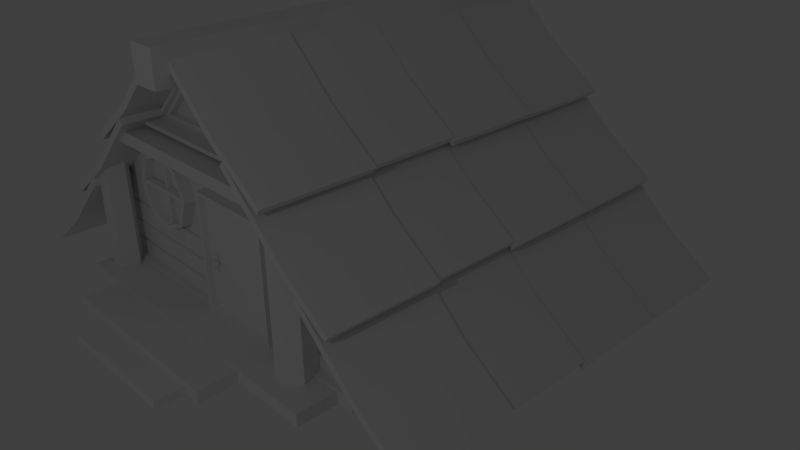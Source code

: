 # Source: VillageHouse.blend  (saved by Blender 2.76.0; exported with 4.5.12 LTS)
import bpy
from mathutils import Matrix  # noqa: F401  (used for matrix-valued properties, if any)

bpy.ops.wm.read_factory_settings(use_empty=True)
scene = bpy.context.scene
scene.name = 'Scene'

# ---- collections
col_collection_1 = bpy.data.collections.new('Collection 1'); scene.collection.children.link(col_collection_1)

# ---- world
world_world = bpy.data.worlds.new('World'); scene.world = world_world
world_world.color = (0.05088, 0.05088, 0.05088)
world_world.use_sun_shadow = False
world_world.sun_shadow_jitter_overblur = 0.0
world_world.cycles.sampling_method = 'MANUAL'
world_world.cycles.sample_map_resolution = 256

# ---- cameras
cam_camera = bpy.data.cameras.new('Camera')
cam_camera.clip_end = 100.0
cam_camera.lens = 35.0
cam_camera.sensor_width = 32.0
cam_camera.sensor_height = 18.0
cam_camera.ortho_scale = 7.314
cam_camera.dof.focus_distance = 0.0
cam_camera.dof.aperture_fstop = 128.0

# ---- lights
light_lamp = bpy.data.lights.new('Lamp', 'POINT')
light_lamp.transmission_factor = 0.0
light_lamp.cutoff_distance = 30.0
light_lamp.energy = 100.0
light_lamp.shadow_buffer_clip_start = 1.001
light_lamp.shadow_soft_size = 0.1
light_lamp.shadow_maximum_resolution = 0.006
light_lamp.use_absolute_resolution = True
light_lamp.cycles.use_multiple_importance_sampling = False

# ---- meshes
me_plane_001 = bpy.data.meshes.new('Plane.001')
me_plane_001.from_pydata([(-0.9029, -2.285, 0.9009), (-0.9029, -2.285, 1.773), (-0.9029, -2.202, 0.9009), (-0.9029, -2.202, 1.773), (-0.8485, -2.285, 0.9009), (-0.8485, -2.285, 1.773), (-0.8485, -2.202, 0.9009), (-0.8485, -2.202, 1.773), (-1.312, -2.32, 1.364), (-0.4395, -2.32, 1.364), (-1.312, -2.237, 1.364), (-0.4395, -2.237, 1.364), (-1.312, -2.32, 1.31), (-0.4395, -2.32, 1.31), (-1.312, -2.237, 1.31), (-0.4395, -2.237, 1.31), (-0.1015, -2.267, 0.1038), (0.9322, -2.267, 0.1038), (-0.1015, -2.267, 1.533), (0.9322, -2.267, 1.533), (-0.1484, -2.124, 1.58), (-0.1484, -2.124, 0.05683), (0.9791, -2.124, 0.05683), (0.9791, -2.124, 1.58), (-0.1484, -2.334, 1.58), (-0.1484, -2.334, 0.05683), (0.9791, -2.334, 0.05683), (0.9791, -2.334, 1.58), (-0.1115, -2.334, 1.543), (-0.1115, -2.334, 0.09376), (0.9422, -2.334, 0.09376), (0.9422, -2.334, 1.543), (-0.8743, -2.067, 1.806), (-0.8743, -2.226, 1.745), (-0.5457, -2.067, 1.67), (-0.5892, -2.226, 1.627), (-0.4096, -2.067, 1.342), (-0.4711, -2.226, 1.342), (-0.5457, -2.067, 1.013), (-0.5892, -2.226, 1.057), (-0.8743, -2.067, 0.877), (-0.8743, -2.226, 0.9384), (-1.203, -2.067, 1.013), (-1.159, -2.226, 1.057), (-1.339, -2.067, 1.342), (-1.278, -2.226, 1.342), (-1.203, -2.067, 1.67), (-1.159, -2.226, 1.627), (-0.5457, -2.346, 1.67), (-0.8743, -2.346, 1.806), (-0.4096, -2.346, 1.342), (-0.5457, -2.346, 1.013), (-0.8743, -2.346, 0.877), (-1.203, -2.346, 1.013), (-1.339, -2.346, 1.342), (-1.203, -2.346, 1.67), (-0.5781, -2.346, 1.638), (-0.8743, -2.346, 1.761), (-0.4553, -2.346, 1.342), (-0.5781, -2.346, 1.045), (-0.8743, -2.346, 0.9227), (-1.171, -2.346, 1.045), (-1.293, -2.346, 1.342), (-1.171, -2.346, 1.638), (0.001704, -2.275, 0.6923), (-0.0082, -2.297, 0.861), (-0.0082, -2.244, 0.6686), (-0.0082, -2.244, 0.861), (0.05233, -2.275, 0.6923), (0.06223, -2.297, 0.861), (0.06223, -2.244, 0.6686), (0.06223, -2.244, 0.861), (0.001704, -2.275, 0.7285), (-0.0082, -2.244, 0.7522), (0.06223, -2.244, 0.7522), (0.05233, -2.275, 0.7285), (0.06223, -2.297, 0.7522), (0.06223, -2.297, 0.6686), (-0.0082, -2.297, 0.6686), (-0.0082, -2.297, 0.7522), (0.05115, -2.297, 0.7334), (0.05115, -2.297, 0.6873), (0.002882, -2.297, 0.6873), (0.002882, -2.297, 0.7334), (-0.0082, -2.297, 0.786), (-0.0082, -2.244, 0.786), (0.06223, -2.244, 0.786), (0.06223, -2.297, 0.786), (-0.0082, -2.297, 0.8235), (-0.0082, -2.244, 0.8235), (0.06223, -2.244, 0.8235), (0.06223, -2.297, 0.8235), (0.04657, -2.297, 0.8152), (0.04657, -2.297, 0.7944), (0.007469, -2.297, 0.7944), (0.007469, -2.297, 0.8152), (0.04657, -2.31, 0.8152), (0.04657, -2.31, 0.7944), (0.007469, -2.31, 0.7944), (0.007469, -2.31, 0.8152), (0.04657, -2.329, 0.8152), (0.04657, -2.329, 0.7944), (0.007469, -2.329, 0.7944), (0.007469, -2.329, 0.8152), (0.09906, -2.31, 0.8152), (0.09906, -2.31, 0.7944), (0.09906, -2.329, 0.8152), (0.09906, -2.329, 0.7944), (0.1135, -2.31, 0.8035), (0.1135, -2.31, 0.7827), (0.1135, -2.329, 0.8035), (0.1135, -2.329, 0.7827)], [], [(1, 3, 2, 0), (3, 7, 6, 2), (7, 5, 4, 6), (5, 1, 0, 4), (0, 2, 6, 4), (5, 7, 3, 1), (9, 11, 10, 8), (11, 15, 14, 10), (15, 13, 12, 14), (13, 9, 8, 12), (8, 10, 14, 12), (13, 15, 11, 9), (16, 17, 19, 18), (21, 20, 23, 22), (26, 22, 23, 27), (24, 20, 21, 25), (27, 23, 20, 24), (25, 21, 22, 26), (29, 28, 24, 25), (30, 29, 25, 26), (31, 30, 26, 27), (28, 31, 27, 24), (16, 18, 28, 29), (17, 16, 29, 30), (19, 17, 30, 31), (18, 19, 31, 28), (32, 49, 48, 34), (34, 48, 50, 36), (36, 50, 51, 38), (38, 51, 52, 40), (40, 52, 53, 42), (42, 53, 54, 44), (35, 33, 47, 45, 43, 41, 39, 37), (46, 55, 49, 32), (44, 54, 55, 46), (32, 34, 36, 38, 40, 42, 44, 46), (57, 56, 48, 49), (56, 58, 50, 48), (58, 59, 51, 50), (59, 60, 52, 51), (60, 61, 53, 52), (61, 62, 54, 53), (62, 63, 55, 54), (63, 57, 49, 55), (33, 35, 56, 57), (35, 37, 58, 56), (37, 39, 59, 58), (39, 41, 60, 59), (41, 43, 61, 60), (43, 45, 62, 61), (45, 47, 63, 62), (47, 33, 57, 63), (79, 73, 66, 78), (73, 74, 70, 66), (74, 76, 77, 70), (75, 72, 64, 68), (78, 66, 70, 77), (69, 71, 67, 65), (87, 84, 79, 76), (86, 87, 76, 74), (85, 86, 74, 73), (84, 85, 73, 79), (80, 81, 77, 76), (81, 82, 78, 77), (82, 83, 79, 78), (83, 80, 76, 79), (75, 68, 81, 80), (68, 64, 82, 81), (64, 72, 83, 82), (72, 75, 80, 83), (88, 89, 85, 84), (89, 90, 86, 85), (90, 91, 87, 86), (88, 84, 94, 95), (69, 65, 88, 91), (71, 69, 91, 90), (67, 71, 90, 89), (65, 67, 89, 88), (92, 95, 99, 96), (84, 87, 93, 94), (87, 91, 92, 93), (91, 88, 95, 92), (99, 98, 102, 103), (94, 93, 97, 98), (95, 94, 98, 99), (93, 92, 96, 97), (100, 103, 102, 101), (100, 101, 107, 106), (96, 99, 103, 100), (98, 97, 101, 102), (107, 105, 109, 111), (101, 97, 105, 107), (97, 96, 104, 105), (96, 100, 106, 104), (109, 108, 110, 111), (106, 107, 111, 110), (104, 106, 110, 108), (105, 104, 108, 109)])
me_plane_001.use_remesh_preserve_volume = False
me_plane_001.use_remesh_preserve_attributes = False
me_plane_001.use_mirror_vertex_groups = False
me_plane_001.update()
me_cube_004 = bpy.data.meshes.new('Cube.004')
me_cube_004.from_pydata([(-2.039, -2.787, -0.01435), (-2.039, -2.787, 0.1416), (-2.039, -2.225, -0.01435), (-2.039, -2.225, 0.1416), (2.039, -2.787, -0.01435), (2.039, -2.787, 0.1416), (2.039, -2.225, -0.01435), (2.039, -2.225, 0.1416), (-1.828, -2.252, 0.07172), (-1.828, -2.252, 1.349), (-1.649, -2.382, 0.07172), (-1.649, -2.382, 1.544), (-1.717, -2.592, 0.07172), (-1.717, -2.592, 1.518), (-1.938, -2.592, 0.07172), (-1.938, -2.592, 1.282), (-2.006, -2.382, 0.07172), (-2.006, -2.382, 1.24), (1.507, -2.626, 0.009639), (1.507, -2.626, 1.709), (1.269, -2.453, 0.009639), (1.269, -2.453, 1.967), (1.36, -2.173, 0.009639), (1.36, -2.173, 1.933), (1.654, -2.173, 0.009639), (1.654, -2.173, 1.619), (1.744, -2.453, 0.009639), (1.744, -2.453, 1.563), (-1.397, -3.261, -0.01793), (-1.397, -3.261, 0.1309), (-1.397, -2.725, -0.01793), (-1.397, -2.725, 0.1309), (1.07, -3.261, -0.01793), (1.07, -3.261, 0.1309), (1.07, -2.725, -0.01793), (1.07, -2.725, 0.1309), (-0.8078, -3.61, -0.03156), (-0.8078, -3.61, 0.07316), (-0.8078, -3.232, -0.03156), (-0.8078, -3.232, 0.07316), (0.8464, -3.61, -0.03156), (0.8464, -3.61, 0.07316), (0.8464, -3.232, -0.03156), (0.8464, -3.232, 0.07316), (1.287, -2.078, 2.06), (1.287, -2.078, 1.919), (1.287, -2.586, 2.06), (1.287, -2.586, 1.919), (-1.239, -2.078, 2.06), (-1.239, -2.078, 1.919), (-1.239, -2.586, 2.06), (-1.239, -2.586, 1.919), (-2.13, 1.994, 1.048), (-2.13, 1.994, 1.211), (-2.13, 2.269, 1.048), (-2.13, 2.269, 1.211), (2.13, 1.994, 1.048), (2.13, 1.994, 1.211), (2.13, 2.269, 1.048), (2.13, 2.269, 1.211), (-0.04008, 1.961, 3.139), (0.1228, 1.961, 3.139), (-0.04008, 2.236, 3.139), (0.1228, 2.236, 3.139), (-0.04008, 1.961, 0.02675), (0.1228, 1.961, 0.02675), (-0.04008, 2.236, 0.02675), (0.1228, 2.236, 0.02675)], [], [(1, 3, 2, 0), (3, 7, 6, 2), (7, 5, 4, 6), (5, 1, 0, 4), (0, 2, 6, 4), (5, 7, 3, 1), (8, 9, 11, 10), (10, 11, 13, 12), (12, 13, 15, 14), (11, 9, 17, 15, 13), (16, 17, 9, 8), (14, 15, 17, 16), (8, 10, 12, 14, 16), (18, 19, 21, 20), (20, 21, 23, 22), (22, 23, 25, 24), (21, 19, 27, 25, 23), (26, 27, 19, 18), (24, 25, 27, 26), (18, 20, 22, 24, 26), (29, 31, 30, 28), (31, 35, 34, 30), (35, 33, 32, 34), (33, 29, 28, 32), (28, 30, 34, 32), (33, 35, 31, 29), (37, 39, 38, 36), (39, 43, 42, 38), (43, 41, 40, 42), (41, 37, 36, 40), (36, 38, 42, 40), (41, 43, 39, 37), (46, 44, 48, 50), (44, 46, 47, 45), (48, 44, 45, 49), (46, 50, 51, 47), (51, 49, 45, 47), (50, 48, 49, 51), (53, 55, 54, 52), (55, 59, 58, 54), (59, 57, 56, 58), (57, 53, 52, 56), (52, 54, 58, 56), (57, 59, 55, 53), (61, 63, 62, 60), (63, 67, 66, 62), (67, 65, 64, 66), (65, 61, 60, 64), (60, 62, 66, 64), (65, 67, 63, 61)])
me_cube_004.use_remesh_preserve_volume = False
me_cube_004.use_remesh_preserve_attributes = False
me_cube_004.use_mirror_vertex_groups = False
me_cube_004.update()
me_cube_003 = bpy.data.meshes.new('Cube.003')
me_cube_003.from_pydata([(-0.1262, -2.828, 2.861), (-0.1262, -2.828, 3.281), (-0.1262, 2.618, 2.861), (-0.1262, 2.618, 3.281), (0.2413, -2.828, 2.861), (0.2413, -2.828, 3.281), (0.2413, 2.618, 2.861), (0.2413, 2.618, 3.281), (-0.02845, 0.8924, 3.281), (-0.02845, 0.8924, 2.861), (0.3391, 0.8924, 3.281), (0.3391, 0.8924, 2.861), (-0.1452, -0.7793, 2.861), (0.2223, -0.7793, 3.281), (-0.1452, -0.7793, 3.281), (0.2223, -0.7793, 2.861)], [], [(8, 3, 2, 9), (3, 7, 6, 2), (13, 5, 4, 15), (5, 1, 0, 4), (9, 2, 6, 11), (10, 7, 3, 8), (13, 10, 8, 14), (12, 9, 11, 15), (7, 10, 11, 6), (14, 8, 9, 12), (1, 14, 12, 0), (0, 12, 15, 4), (5, 13, 14, 1), (10, 13, 15, 11)])
me_cube_003.use_remesh_preserve_volume = False
me_cube_003.use_remesh_preserve_attributes = False
me_cube_003.use_mirror_vertex_groups = False
me_cube_003.update()
me_plane = bpy.data.meshes.new('Plane')
me_plane.from_pydata([(1.48, -1.256, 1.963), (1.48, -2.654, 1.963), (0.04748, -2.654, 3.201), (0.04748, -1.256, 3.201), (0.09513, -2.654, 3.268), (1.528, -2.654, 2.03), (0.09513, -1.256, 3.268), (1.528, -1.256, 2.03), (0.7945, -1.256, 2.474), (0.7945, -2.654, 2.474), (0.8421, -2.654, 2.54), (0.8421, -1.256, 2.54), (1.44, -0.115, 1.963), (1.44, -1.247, 1.963), (0.007222, -1.247, 3.201), (0.007222, -0.115, 3.201), (0.05487, -1.247, 3.268), (1.488, -1.247, 2.03), (0.05487, -0.115, 3.268), (1.488, -0.115, 2.03), (0.7542, -0.115, 2.474), (0.7542, -1.247, 2.474), (0.8019, -1.247, 2.54), (0.8019, -0.115, 2.54), (1.467, 1.138, 1.923), (1.467, -0.1262, 1.923), (0.03419, -0.1262, 3.161), (0.03419, 1.138, 3.161), (0.08184, -0.1262, 3.227), (1.515, -0.1262, 1.989), (0.08184, 1.138, 3.227), (1.515, 1.138, 1.989), (0.7812, 1.138, 2.433), (0.7812, -0.1262, 2.433), (0.8288, -0.1262, 2.5), (0.8288, 1.138, 2.5), (1.455, 2.413, 1.909), (1.455, 1.148, 1.909), (0.02195, 1.148, 3.147), (0.02195, 2.413, 3.147), (0.06959, 1.148, 3.213), (1.502, 1.148, 1.975), (0.06959, 2.413, 3.213), (1.502, 2.413, 1.975), (0.7689, 2.413, 2.419), (0.7689, 1.148, 2.419), (0.8166, 1.148, 2.486), (0.8166, 2.413, 2.486), (2.366, -1.256, 1.037), (2.366, -2.654, 1.037), (0.9331, -2.654, 2.275), (0.9331, -1.256, 2.275), (0.9808, -2.654, 2.342), (2.414, -2.654, 1.104), (0.9808, -1.256, 2.342), (2.414, -1.256, 1.104), (1.68, -1.256, 1.548), (1.68, -2.654, 1.548), (1.728, -2.654, 1.614), (1.728, -1.256, 1.614), (2.326, -0.115, 1.037), (2.326, -1.247, 1.037), (0.8929, -1.247, 2.275), (0.8929, -0.115, 2.275), (0.9405, -1.247, 2.342), (2.373, -1.247, 1.104), (0.9405, -0.115, 2.342), (2.373, -0.115, 1.104), (1.64, -0.115, 1.548), (1.64, -1.247, 1.548), (1.688, -1.247, 1.614), (1.688, -0.115, 1.614), (2.353, 1.138, 0.9967), (2.353, -0.1262, 0.9967), (0.9198, -0.1262, 2.235), (0.9198, 1.138, 2.235), (0.9675, -0.1262, 2.301), (2.4, -0.1262, 1.063), (0.9675, 1.138, 2.301), (2.4, 1.138, 1.063), (1.667, 1.138, 1.507), (1.667, -0.1262, 1.507), (1.714, -0.1262, 1.574), (1.714, 1.138, 1.574), (2.34, 2.413, 0.9828), (2.34, 1.148, 0.9828), (0.9076, 1.148, 2.221), (0.9076, 2.413, 2.221), (0.9552, 1.148, 2.287), (2.388, 1.148, 1.049), (0.9552, 2.413, 2.287), (2.388, 2.413, 1.049), (1.655, 2.413, 1.494), (1.655, 1.148, 1.494), (1.702, 1.148, 1.56), (1.702, 2.413, 1.56), (3.359, -1.256, 0.03063), (3.359, -2.654, 0.03063), (1.926, -2.654, 1.269), (1.926, -1.256, 1.269), (1.974, -2.654, 1.335), (3.407, -2.654, 0.09718), (1.974, -1.256, 1.335), (3.407, -1.256, 0.09718), (2.673, -1.256, 0.5414), (2.673, -2.654, 0.5414), (2.721, -2.654, 0.6079), (2.721, -1.256, 0.6079), (3.319, -0.115, 0.03063), (3.319, -1.247, 0.03063), (1.886, -1.247, 1.269), (1.886, -0.115, 1.269), (1.934, -1.247, 1.335), (3.366, -1.247, 0.09718), (1.934, -0.115, 1.335), (3.366, -0.115, 0.09718), (2.633, -0.115, 0.5414), (2.633, -1.247, 0.5414), (2.681, -1.247, 0.6079), (2.681, -0.115, 0.6079), (3.346, 1.138, -0.009738), (3.346, -0.1262, -0.009738), (1.913, -0.1262, 1.228), (1.913, 1.138, 1.228), (1.96, -0.1262, 1.295), (3.393, -0.1262, 0.05682), (1.96, 1.138, 1.295), (3.393, 1.138, 0.05682), (2.66, 1.138, 0.501), (2.66, -0.1262, 0.501), (2.707, -0.1262, 0.5676), (2.707, 1.138, 0.5676), (3.333, 2.413, -0.02366), (3.333, 1.148, -0.02366), (1.901, 1.148, 1.214), (1.901, 2.413, 1.214), (1.948, 1.148, 1.281), (3.381, 1.148, 0.0429), (1.948, 2.413, 1.281), (3.381, 2.413, 0.0429), (2.648, 2.413, 0.4871), (2.648, 1.148, 0.4871), (2.695, 1.148, 0.5536), (2.695, 2.413, 0.5536), (-1.483, 1.258, 1.949), (-1.483, 2.389, 1.949), (-0.0505, 2.389, 3.188), (-0.0505, 1.258, 3.188), (-0.09815, 2.389, 3.254), (-1.531, 2.389, 2.016), (-0.09815, 1.258, 3.254), (-1.531, 1.258, 2.016), (-0.7975, 1.258, 2.46), (-0.7975, 2.389, 2.46), (-0.8451, 2.389, 2.527), (-0.8451, 1.258, 2.527), (-1.443, 0.1171, 1.949), (-1.443, 1.249, 1.949), (-0.01025, 1.249, 3.188), (-0.01025, 0.1171, 3.188), (-0.05789, 1.249, 3.254), (-1.491, 1.249, 2.016), (-0.05789, 0.1171, 3.254), (-1.491, 0.1171, 2.016), (-0.7572, 0.1171, 2.46), (-0.7572, 1.249, 2.46), (-0.8049, 1.249, 2.527), (-0.8049, 0.1171, 2.527), (-1.47, -1.136, 1.909), (-1.47, 0.1282, 1.909), (-0.03722, 0.1282, 3.147), (-0.03722, -1.136, 3.147), (-0.08486, 0.1282, 3.214), (-1.518, 0.1282, 1.976), (-0.08486, -1.136, 3.214), (-1.518, -1.136, 1.976), (-0.7842, -1.136, 2.42), (-0.7842, 0.1282, 2.42), (-0.8319, 0.1282, 2.486), (-0.8319, -1.136, 2.486), (-1.458, -2.677, 1.895), (-1.458, -1.146, 1.895), (-0.02497, -1.146, 3.133), (-0.02497, -2.677, 3.133), (-0.07262, -1.146, 3.2), (-1.506, -1.146, 1.962), (-0.07262, -2.677, 3.2), (-1.506, -2.677, 1.962), (-0.772, -2.677, 2.406), (-0.772, -1.146, 2.406), (-0.8196, -1.146, 2.472), (-0.8196, -2.677, 2.472), (-2.369, 1.258, 1.024), (-2.369, 2.389, 1.024), (-0.9362, 2.389, 2.262), (-0.9362, 1.258, 2.262), (-0.9838, 2.389, 2.328), (-2.417, 2.389, 1.09), (-0.9838, 1.258, 2.328), (-2.417, 1.258, 1.09), (-1.683, 1.258, 1.534), (-1.683, 2.389, 1.534), (-1.731, 2.389, 1.601), (-1.731, 1.258, 1.601), (-2.329, 0.1171, 1.024), (-2.329, 1.249, 1.024), (-0.8959, 1.249, 2.262), (-0.8959, 0.1171, 2.262), (-0.9435, 1.249, 2.328), (-2.376, 1.249, 1.09), (-0.9435, 0.1171, 2.328), (-2.376, 0.1171, 1.09), (-1.643, 0.1171, 1.534), (-1.643, 1.249, 1.534), (-1.691, 1.249, 1.601), (-1.691, 0.1171, 1.601), (-2.356, -1.136, 0.9831), (-2.356, 0.1282, 0.9831), (-0.9229, 0.1282, 2.221), (-0.9229, -1.136, 2.221), (-0.9705, 0.1282, 2.288), (-2.403, 0.1282, 1.05), (-0.9705, -1.136, 2.288), (-2.403, -1.136, 1.05), (-1.67, -1.136, 1.494), (-1.67, 0.1282, 1.494), (-1.717, 0.1282, 1.56), (-1.717, -1.136, 1.56), (-2.344, -2.677, 0.9692), (-2.344, -1.146, 0.9692), (-0.9106, -1.146, 2.207), (-0.9106, -2.677, 2.207), (-0.9583, -1.146, 2.274), (-2.391, -1.146, 1.036), (-0.9583, -2.677, 2.274), (-2.391, -2.677, 1.036), (-1.658, -2.677, 1.48), (-1.658, -1.146, 1.48), (-1.705, -1.146, 1.547), (-1.705, -2.677, 1.547), (-3.362, 1.258, 0.01709), (-3.362, 2.389, 0.01709), (-1.929, 2.389, 1.255), (-1.929, 1.258, 1.255), (-1.977, 2.389, 1.322), (-3.41, 2.389, 0.08365), (-1.977, 1.258, 1.322), (-3.41, 1.258, 0.08365), (-2.676, 1.258, 0.5278), (-2.676, 2.389, 0.5278), (-2.724, 2.389, 0.5944), (-2.724, 1.258, 0.5944), (-3.322, 0.1171, 0.01709), (-3.322, 1.249, 0.01709), (-1.889, 1.249, 1.255), (-1.889, 0.1171, 1.255), (-1.937, 1.249, 1.322), (-3.369, 1.249, 0.08365), (-1.937, 0.1171, 1.322), (-3.369, 0.1171, 0.08365), (-2.636, 0.1171, 0.5278), (-2.636, 1.249, 0.5278), (-2.684, 1.249, 0.5944), (-2.684, 0.1171, 0.5944), (-3.349, -1.136, -0.02327), (-3.349, 0.1282, -0.02327), (-1.916, 0.1282, 1.215), (-1.916, -1.136, 1.215), (-1.964, 0.1282, 1.281), (-3.396, 0.1282, 0.04329), (-1.964, -1.136, 1.281), (-3.396, -1.136, 0.04329), (-2.663, -1.136, 0.4875), (-2.663, 0.1282, 0.4875), (-2.711, 0.1282, 0.554), (-2.711, -1.136, 0.554), (-3.337, -2.677, -0.03719), (-3.337, -1.146, -0.03719), (-1.904, -1.146, 1.201), (-1.904, -2.677, 1.201), (-1.951, -1.146, 1.267), (-3.384, -1.146, 0.02937), (-1.951, -2.677, 1.267), (-3.384, -2.677, 0.02937), (-2.651, -2.677, 0.4736), (-2.651, -1.146, 0.4736), (-2.698, -1.146, 0.5401), (-2.698, -2.677, 0.5401)], [], [(9, 8, 0, 1), (10, 5, 7, 11), (11, 8, 3, 6), (10, 9, 1, 5), (5, 1, 0, 7), (6, 3, 2, 4), (4, 2, 9, 10), (7, 0, 8, 11), (4, 10, 11, 6), (2, 3, 8, 9), (21, 20, 12, 13), (22, 17, 19, 23), (23, 20, 15, 18), (22, 21, 13, 17), (17, 13, 12, 19), (18, 15, 14, 16), (16, 14, 21, 22), (19, 12, 20, 23), (16, 22, 23, 18), (14, 15, 20, 21), (33, 32, 24, 25), (34, 29, 31, 35), (35, 32, 27, 30), (34, 33, 25, 29), (29, 25, 24, 31), (30, 27, 26, 28), (28, 26, 33, 34), (31, 24, 32, 35), (28, 34, 35, 30), (26, 27, 32, 33), (45, 44, 36, 37), (46, 41, 43, 47), (47, 44, 39, 42), (46, 45, 37, 41), (41, 37, 36, 43), (42, 39, 38, 40), (40, 38, 45, 46), (43, 36, 44, 47), (40, 46, 47, 42), (38, 39, 44, 45), (57, 56, 48, 49), (58, 53, 55, 59), (59, 56, 51, 54), (58, 57, 49, 53), (53, 49, 48, 55), (54, 51, 50, 52), (52, 50, 57, 58), (55, 48, 56, 59), (52, 58, 59, 54), (50, 51, 56, 57), (69, 68, 60, 61), (70, 65, 67, 71), (71, 68, 63, 66), (70, 69, 61, 65), (65, 61, 60, 67), (66, 63, 62, 64), (64, 62, 69, 70), (67, 60, 68, 71), (64, 70, 71, 66), (62, 63, 68, 69), (81, 80, 72, 73), (82, 77, 79, 83), (83, 80, 75, 78), (82, 81, 73, 77), (77, 73, 72, 79), (78, 75, 74, 76), (76, 74, 81, 82), (79, 72, 80, 83), (76, 82, 83, 78), (74, 75, 80, 81), (93, 92, 84, 85), (94, 89, 91, 95), (95, 92, 87, 90), (94, 93, 85, 89), (89, 85, 84, 91), (90, 87, 86, 88), (88, 86, 93, 94), (91, 84, 92, 95), (88, 94, 95, 90), (86, 87, 92, 93), (105, 104, 96, 97), (106, 101, 103, 107), (107, 104, 99, 102), (106, 105, 97, 101), (101, 97, 96, 103), (102, 99, 98, 100), (100, 98, 105, 106), (103, 96, 104, 107), (100, 106, 107, 102), (98, 99, 104, 105), (117, 116, 108, 109), (118, 113, 115, 119), (119, 116, 111, 114), (118, 117, 109, 113), (113, 109, 108, 115), (114, 111, 110, 112), (112, 110, 117, 118), (115, 108, 116, 119), (112, 118, 119, 114), (110, 111, 116, 117), (129, 128, 120, 121), (130, 125, 127, 131), (131, 128, 123, 126), (130, 129, 121, 125), (125, 121, 120, 127), (126, 123, 122, 124), (124, 122, 129, 130), (127, 120, 128, 131), (124, 130, 131, 126), (122, 123, 128, 129), (141, 140, 132, 133), (142, 137, 139, 143), (143, 140, 135, 138), (142, 141, 133, 137), (137, 133, 132, 139), (138, 135, 134, 136), (136, 134, 141, 142), (139, 132, 140, 143), (136, 142, 143, 138), (134, 135, 140, 141), (153, 152, 144, 145), (154, 149, 151, 155), (155, 152, 147, 150), (154, 153, 145, 149), (149, 145, 144, 151), (150, 147, 146, 148), (148, 146, 153, 154), (151, 144, 152, 155), (148, 154, 155, 150), (146, 147, 152, 153), (165, 164, 156, 157), (166, 161, 163, 167), (167, 164, 159, 162), (166, 165, 157, 161), (161, 157, 156, 163), (162, 159, 158, 160), (160, 158, 165, 166), (163, 156, 164, 167), (160, 166, 167, 162), (158, 159, 164, 165), (177, 176, 168, 169), (178, 173, 175, 179), (179, 176, 171, 174), (178, 177, 169, 173), (173, 169, 168, 175), (174, 171, 170, 172), (172, 170, 177, 178), (175, 168, 176, 179), (172, 178, 179, 174), (170, 171, 176, 177), (189, 188, 180, 181), (190, 185, 187, 191), (191, 188, 183, 186), (190, 189, 181, 185), (185, 181, 180, 187), (186, 183, 182, 184), (184, 182, 189, 190), (187, 180, 188, 191), (184, 190, 191, 186), (182, 183, 188, 189), (201, 200, 192, 193), (202, 197, 199, 203), (203, 200, 195, 198), (202, 201, 193, 197), (197, 193, 192, 199), (198, 195, 194, 196), (196, 194, 201, 202), (199, 192, 200, 203), (196, 202, 203, 198), (194, 195, 200, 201), (213, 212, 204, 205), (214, 209, 211, 215), (215, 212, 207, 210), (214, 213, 205, 209), (209, 205, 204, 211), (210, 207, 206, 208), (208, 206, 213, 214), (211, 204, 212, 215), (208, 214, 215, 210), (206, 207, 212, 213), (225, 224, 216, 217), (226, 221, 223, 227), (227, 224, 219, 222), (226, 225, 217, 221), (221, 217, 216, 223), (222, 219, 218, 220), (220, 218, 225, 226), (223, 216, 224, 227), (220, 226, 227, 222), (218, 219, 224, 225), (237, 236, 228, 229), (238, 233, 235, 239), (239, 236, 231, 234), (238, 237, 229, 233), (233, 229, 228, 235), (234, 231, 230, 232), (232, 230, 237, 238), (235, 228, 236, 239), (232, 238, 239, 234), (230, 231, 236, 237), (249, 248, 240, 241), (250, 245, 247, 251), (251, 248, 243, 246), (250, 249, 241, 245), (245, 241, 240, 247), (246, 243, 242, 244), (244, 242, 249, 250), (247, 240, 248, 251), (244, 250, 251, 246), (242, 243, 248, 249), (261, 260, 252, 253), (262, 257, 259, 263), (263, 260, 255, 258), (262, 261, 253, 257), (257, 253, 252, 259), (258, 255, 254, 256), (256, 254, 261, 262), (259, 252, 260, 263), (256, 262, 263, 258), (254, 255, 260, 261), (273, 272, 264, 265), (274, 269, 271, 275), (275, 272, 267, 270), (274, 273, 265, 269), (269, 265, 264, 271), (270, 267, 266, 268), (268, 266, 273, 274), (271, 264, 272, 275), (268, 274, 275, 270), (266, 267, 272, 273), (285, 284, 276, 277), (286, 281, 283, 287), (287, 284, 279, 282), (286, 285, 277, 281), (281, 277, 276, 283), (282, 279, 278, 280), (280, 278, 285, 286), (283, 276, 284, 287), (280, 286, 287, 282), (278, 279, 284, 285)])
me_plane.use_remesh_preserve_volume = False
me_plane.use_remesh_preserve_attributes = False
me_plane.use_mirror_vertex_groups = False
me_plane.update()
me_cube_001 = bpy.data.meshes.new('Cube.001')
me_cube_001.from_pydata([(-2.2, -2.2, -2.2), (5.683e-09, -2.2, 0.912), (-2.2, 2.2, -2.2), (0.0, 2.2, 0.9799), (2.2, -2.2, -2.2), (2.2, 2.2, -2.2), (-2.2, -2.2, -1.184), (0.0, 0.0, 0.9799), (-2.2, 2.2, -1.184), (-2.2, 0.0, -2.2), (2.2, 2.2, -1.184), (0.0, 2.2, -2.2), (2.2, -2.2, -1.184), (2.2, 0.0, -2.2), (0.0, -2.2, -2.2), (0.0, 0.0, -2.2), (0.0, -2.2, -1.184), (2.2, 0.0, -1.184), (0.0, 2.2, -1.184), (-2.2, 0.0, -1.184), (-2.2, 2.2, -2.04), (2.2, 2.2, -2.04), (2.2, -2.2, -2.04), (-2.2, -2.2, -2.04), (0.0, -2.2, -2.04), (2.2, 0.0, -2.04), (0.0, 2.2, -2.04), (-2.2, 0.0, -2.04), (-2.252, 2.252, -2.038), (-2.252, 2.252, -2.202), (-2.252, -1.163e-09, -2.202), (-2.252, -2.289, -2.202), (2.252, 2.252, -2.038), (2.252, 2.252, -2.202), (1.163e-09, 2.252, -2.202), (2.252, -2.289, -2.038), (2.252, -2.289, -2.202), (2.252, -1.163e-09, -2.202), (1.163e-09, -2.289, -2.202), (1.163e-09, -2.289, -2.038), (2.252, -1.163e-09, -2.038), (1.163e-09, 2.252, -2.038), (-2.252, -1.163e-09, -2.038), (-2.252, -2.289, -2.038), (-1.062e-08, -2.2, -0.04117), (0.81, -2.014, 0.02386), (-0.8123, -2.075, 0.02295), (-1.087, -2.2, -0.08962), (0.0, -2.2, 0.9799), (1.087, -2.2, -0.08962), (0.0, -2.2, -0.08962), (-0.9689, -2.2, -0.04117), (-0.05412, -2.075, 0.7688), (0.9689, -2.2, -0.04117), (-0.05412, -2.075, 0.02295), (0.0, -2.371, -0.08962), (1.087, -2.371, -0.08962), (-1.087, -2.371, -0.08962), (-1.062e-08, -2.371, -0.04117), (0.9689, -2.371, -0.04117), (-0.9689, -2.371, -0.04117), (-2.2, -2.2, -1.603), (-2.2, 2.2, -1.603), (2.2, 2.2, -1.603), (2.2, -2.2, -1.603), (0.0, -2.2, -1.603), (2.2, 0.0, -1.603), (0.0, 2.2, -1.603), (-2.2, 0.0, -1.603), (-2.2, -2.2, -1.57), (-2.2, 2.2, -1.57), (2.2, 2.2, -1.57), (2.2, -2.2, -1.57), (0.0, -2.2, -1.57), (2.2, 0.0, -1.57), (0.0, 2.2, -1.57), (-2.2, 0.0, -1.57), (-2.183, 2.183, -1.571), (-2.183, 2.183, -1.603), (2.183, 2.183, -1.571), (2.183, 2.183, -1.603), (2.183, -2.183, -1.571), (2.183, -2.183, -1.603), (2.491e-10, -2.183, -1.571), (2.491e-10, -2.183, -1.603), (2.183, 2.491e-10, -1.571), (2.183, 2.491e-10, -1.603), (2.491e-10, 2.183, -1.571), (2.491e-10, 2.183, -1.603), (-2.183, 2.491e-10, -1.571), (-2.183, 2.491e-10, -1.603), (-2.183, -2.183, -1.603), (-2.183, -2.183, -1.571), (-2.2, -2.2, -1.331), (-2.2, 2.2, -1.331), (2.2, 2.2, -1.331), (2.2, -2.2, -1.331), (0.0, -2.2, -1.331), (2.2, 0.0, -1.331), (0.0, 2.2, -1.331), (-2.2, 0.0, -1.331), (-2.2, -2.2, -1.298), (-2.2, 2.2, -1.298), (2.2, 2.2, -1.298), (2.2, -2.2, -1.298), (0.0, -2.2, -1.298), (2.2, 0.0, -1.298), (0.0, 2.2, -1.298), (-2.2, 0.0, -1.298), (-2.181, 2.181, -1.298), (-2.181, 2.181, -1.331), (2.181, 2.181, -1.298), (2.181, 2.181, -1.331), (2.181, -2.181, -1.298), (2.181, -2.181, -1.331), (2.596e-10, -2.181, -1.298), (2.596e-10, -2.181, -1.331), (2.181, 2.596e-10, -1.298), (2.181, 2.596e-10, -1.331), (2.596e-10, 2.181, -1.298), (2.596e-10, 2.181, -1.331), (-2.181, 2.596e-10, -1.298), (-2.181, 2.596e-10, -1.331), (-2.181, -2.181, -1.331), (-2.181, -2.181, -1.298), (-2.2, 2.2, -1.806), (2.2, 2.2, -1.806), (2.2, -2.2, -1.806), (0.0, -2.2, -1.806), (2.2, 0.0, -1.806), (0.0, 2.2, -1.806), (-2.2, 0.0, -1.806), (-2.2, -2.2, -1.806), (-2.2, 2.2, -1.86), (2.2, 2.2, -1.86), (2.2, -2.2, -1.86), (0.0, -2.2, -1.86), (2.2, 0.0, -1.86), (0.0, 2.2, -1.86), (-2.2, 0.0, -1.86), (-2.2, -2.2, -1.86), (-2.173, -2.173, -1.86), (-2.173, -2.173, -1.806), (-2.173, 2.173, -1.806), (-2.173, 0.0, -1.806), (2.173, 2.173, -1.806), (-3.615e-10, 2.173, -1.806), (2.173, -2.173, -1.806), (2.173, 0.0, -1.806), (-3.615e-10, -2.173, -1.806), (-2.173, 2.173, -1.86), (2.173, 2.173, -1.86), (2.173, -2.173, -1.86), (-3.615e-10, -2.173, -1.86), (2.173, 0.0, -1.86), (-3.615e-10, 2.173, -1.86), (-2.173, 0.0, -1.86), (0.05503, -2.014, 0.7666), (0.05503, -2.014, 0.02386), (-0.9444, -2.148, -0.03117), (-0.04412, -2.148, 0.7927), (-0.04412, -2.148, 0.01295), (-0.8367, -2.148, 0.01295), (6.855e-09, -2.148, 0.898), (-1.295e-08, -2.148, -0.03117), (0.9444, -2.148, -0.03117), (0.04503, -2.148, 0.7905), (0.04503, -2.148, 0.01386), (0.8344, -2.148, 0.01386)], [], [(13, 5, 33, 37), (4, 13, 37, 36), (25, 22, 35, 40), (24, 23, 43, 39), (15, 11, 5, 13), (14, 15, 13, 4), (0, 9, 15, 14), (9, 2, 11, 15), (5, 11, 34, 33), (11, 2, 29, 34), (22, 24, 39, 35), (2, 9, 30, 29), (48, 7, 19, 6, 47), (7, 3, 8, 19), (50, 16, 12, 49), (47, 6, 16, 50), (3, 7, 17, 10), (7, 48, 49, 12, 17), (3, 18, 8), (3, 10, 18), (140, 139, 27, 23), (133, 138, 26, 20), (134, 137, 25, 21), (135, 136, 24, 22), (136, 140, 23, 24), (137, 135, 22, 25), (138, 134, 21, 26), (139, 133, 20, 27), (42, 28, 29, 30), (41, 32, 33, 34), (40, 35, 36, 37), (39, 43, 31, 38), (35, 39, 38, 36), (32, 40, 37, 33), (28, 41, 34, 29), (43, 42, 30, 31), (26, 21, 32, 41), (0, 14, 38, 31), (14, 4, 36, 38), (27, 20, 28, 42), (23, 27, 42, 43), (20, 26, 41, 28), (9, 0, 31, 30), (21, 25, 40, 32), (157, 158, 45), (52, 46, 54), (51, 1, 48, 47), (1, 53, 49, 48), (50, 49, 56, 55), (53, 44, 58, 59), (159, 163, 1, 51), (163, 165, 53, 1), (165, 164, 44, 53), (164, 159, 51, 44), (59, 58, 55, 56), (58, 60, 57, 55), (44, 51, 60, 58), (47, 50, 55, 57), (49, 53, 59, 56), (51, 47, 57, 60), (69, 76, 89, 92), (63, 67, 88, 80), (76, 70, 77, 89), (62, 68, 90, 78), (75, 71, 79, 87), (68, 61, 91, 90), (74, 72, 81, 85), (67, 62, 78, 88), (93, 100, 76, 69), (94, 99, 75, 70), (95, 98, 74, 71), (96, 97, 73, 72), (97, 93, 69, 73), (98, 96, 72, 74), (99, 95, 71, 75), (100, 94, 70, 76), (89, 77, 78, 90), (87, 79, 80, 88), (85, 81, 82, 86), (83, 92, 91, 84), (81, 83, 84, 82), (79, 85, 86, 80), (77, 87, 88, 78), (92, 89, 90, 91), (64, 66, 86, 82), (70, 75, 87, 77), (61, 65, 84, 91), (71, 74, 85, 79), (65, 64, 82, 84), (72, 73, 83, 81), (66, 63, 80, 86), (73, 69, 92, 83), (104, 105, 115, 113), (97, 96, 114, 116), (103, 106, 117, 111), (93, 97, 116, 123), (102, 107, 119, 109), (96, 98, 118, 114), (101, 108, 121, 124), (95, 99, 120, 112), (6, 19, 108, 101), (8, 18, 107, 102), (10, 17, 106, 103), (12, 16, 105, 104), (16, 6, 101, 105), (17, 12, 104, 106), (18, 10, 103, 107), (19, 8, 102, 108), (121, 109, 110, 122), (119, 111, 112, 120), (117, 113, 114, 118), (115, 124, 123, 116), (113, 115, 116, 114), (111, 117, 118, 112), (109, 119, 120, 110), (124, 121, 122, 123), (98, 95, 112, 118), (105, 101, 124, 115), (99, 94, 110, 120), (106, 104, 113, 117), (100, 93, 123, 122), (107, 103, 111, 119), (94, 100, 122, 110), (108, 102, 109, 121), (68, 62, 125, 131), (67, 63, 126, 130), (66, 64, 127, 129), (65, 61, 132, 128), (64, 65, 128, 127), (63, 66, 129, 126), (62, 67, 130, 125), (61, 68, 131, 132), (138, 133, 150, 155), (132, 131, 144, 142), (137, 134, 151, 154), (125, 130, 146, 143), (136, 135, 152, 153), (126, 129, 148, 145), (140, 136, 153, 141), (127, 128, 149, 147), (144, 143, 150, 156), (146, 145, 151, 155), (148, 147, 152, 154), (149, 142, 141, 153), (147, 149, 153, 152), (145, 148, 154, 151), (143, 146, 155, 150), (142, 144, 156, 141), (131, 125, 143, 144), (139, 140, 141, 156), (130, 126, 145, 146), (133, 139, 156, 150), (129, 127, 147, 148), (134, 138, 155, 151), (128, 132, 142, 149), (135, 137, 154, 152), (160, 161, 164, 163), (162, 160, 163, 159), (161, 162, 159, 164), (52, 54, 161, 160), (46, 52, 160, 162), (54, 46, 162, 161), (167, 166, 163, 164), (166, 168, 165, 163), (168, 167, 164, 165), (158, 157, 166, 167), (157, 45, 168, 166), (45, 158, 167, 168)])
me_cube_001.use_remesh_preserve_volume = False
me_cube_001.use_remesh_preserve_attributes = False
me_cube_001.use_mirror_vertex_groups = False
me_cube_001.update()

# ---- objects
ob_doors = bpy.data.objects.new('Doors', me_plane_001)
ob_cube = bpy.data.objects.new('Cube', me_cube_004)
ob_rooftop = bpy.data.objects.new('Rooftop', me_cube_003)
ob_roof = bpy.data.objects.new('Roof', me_plane)
ob_walls = bpy.data.objects.new('Walls', me_cube_001)
ob_lamp = bpy.data.objects.new('Lamp', light_lamp)
ob_camera = bpy.data.objects.new('Camera', cam_camera)

# ---- transforms, parenting, visibility, modifiers, constraints
ob_doors.location = (0.0, 0.0, 0.0)
ob_doors.lineart.crease_threshold = 0.0
ob_cube.location = (0.0, 0.0, 0.0)
ob_cube.lineart.crease_threshold = 0.0
ob_rooftop.location = (0.0, 0.0, 0.0)
ob_rooftop.lineart.crease_threshold = 0.0
ob_roof.location = (0.0, 0.0, 0.0)
ob_roof.lineart.crease_threshold = 0.0
ob_walls.location = (0.0, 0.0, 2.2)
ob_walls.lineart.crease_threshold = 0.0
ob_lamp.location = (4.076, -10.17, 5.904)
ob_lamp.rotation_euler = (0.6503, 0.05522, 1.866)
ob_lamp.lock_rotations_4d = False
ob_lamp.empty_display_type = 'ARROWS'
ob_lamp.color = (0.0, 0.0, 0.0, 0.0)
ob_lamp.lineart.crease_threshold = 0.0
ob_camera.location = (7.481, -6.508, 5.344)
ob_camera.rotation_euler = (1.109, 0.01082, 0.8149)
ob_camera.lock_rotations_4d = False
ob_camera.empty_display_type = 'ARROWS'
ob_camera.color = (0.0, 0.0, 0.0, 0.0)
ob_camera.display_type = 'WIRE'
ob_camera.lineart.crease_threshold = 0.0

# ---- collection membership
col_collection_1.objects.link(ob_doors)
col_collection_1.objects.link(ob_cube)
col_collection_1.objects.link(ob_rooftop)
col_collection_1.objects.link(ob_roof)
col_collection_1.objects.link(ob_walls)
col_collection_1.objects.link(ob_lamp)
col_collection_1.objects.link(ob_camera)

# ---- scene / render settings (as saved in the file)
scene.camera = ob_camera
scene.frame_start = 1; scene.frame_end = 250; scene.frame_set(1)
scene.render.engine = 'BLENDER_EEVEE_NEXT'
scene.render.resolution_percentage = 50
scene.render.dither_intensity = 0.0
scene.cycles.use_denoising = False
scene.cycles.samples = 10
scene.cycles.sampling_pattern = 'TABULATED_SOBOL'
scene.cycles.light_sampling_threshold = 0.0
scene.cycles.use_adaptive_sampling = False
scene.cycles.use_light_tree = False
scene.cycles.blur_glossy = 0.0
scene.cycles.pixel_filter_type = 'GAUSSIAN'
scene.cycles.sample_clamp_indirect = 0.0
scene.view_settings.view_transform = 'Standard'
bpy.context.view_layer.update()
